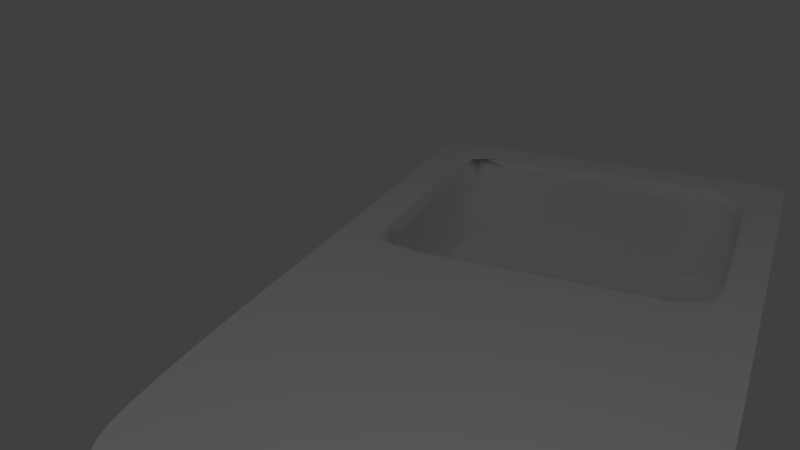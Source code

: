 # Source: zlew.blend  (saved by Blender 2.66.1; exported with 4.5.12 LTS)
import bpy
from mathutils import Matrix  # noqa: F401  (used for matrix-valued properties, if any)

bpy.ops.wm.read_factory_settings(use_empty=True)
scene = bpy.context.scene
scene.name = 'Scene'

# ---- collections
col_collection_1 = bpy.data.collections.new('Collection 1'); scene.collection.children.link(col_collection_1)

# ---- materials (node trees are filled in below, after node groups)
mat_material = bpy.data.materials.new('Material')
mat_material.alpha_threshold = 0.0
mat_material.roughness = 0.5
mat_material.line_color = (0.0, 0.0, 0.0, 1.0)

# ---- material node trees

# ---- world
world_world = bpy.data.worlds.new('World'); scene.world = world_world
world_world.color = (0.05088, 0.05088, 0.05088)
world_world.use_sun_shadow = False
world_world.sun_shadow_jitter_overblur = 0.0
world_world.cycles.sampling_method = 'MANUAL'
world_world.cycles.sample_map_resolution = 256

# ---- cameras
cam_camera = bpy.data.cameras.new('Camera')
cam_camera.clip_end = 100.0
cam_camera.lens = 35.0
cam_camera.sensor_width = 32.0
cam_camera.sensor_height = 18.0
cam_camera.ortho_scale = 7.314
cam_camera.dof.focus_distance = 0.0

# ---- lights
light_lamp = bpy.data.lights.new('Lamp', 'POINT')
light_lamp.transmission_factor = 0.0
light_lamp.cutoff_distance = 30.0
light_lamp.energy = 100.0
light_lamp.shadow_buffer_clip_start = 1.001
light_lamp.shadow_soft_size = 0.1
light_lamp.shadow_maximum_resolution = 0.006
light_lamp.use_absolute_resolution = True
light_lamp.cycles.use_multiple_importance_sampling = False

# ---- meshes
me_cube = bpy.data.meshes.new('Cube')
me_cube.from_pydata([(0.2754, -0.1017, 0.8975), (-0.4544, -0.1038, 0.817), (-0.3844, -0.1036, -0.2232), (0.4216, -0.1056, -0.2487), (-0.5094, -0.1158, -0.3292), (0.5548, -0.1088, 0.7553), (0.6426, -0.1151, 0.8965), (-0.6596, -0.1145, 0.9072), (-0.6492, -0.1176, -0.2404), (0.6489, -0.1202, -0.2291), (0.5929, -0.1208, -0.3236), (-0.9543, -0.9878, 1.0), (-0.9872, -0.96, 1.0), (-0.9095, -0.9956, 1.0), (-0.7262, -0.901, 0.9999), (-0.8194, -0.837, 0.9984), (-0.7486, -0.8702, 0.9936), (-0.6646, -1.0, 1.0), (-0.8173, -0.9994, 1.0), (0.9689, -0.9798, 1.0), (-0.5181, -0.8839, 0.9686), (0.5947, -0.8916, 0.997), (-0.5677, -0.8947, 0.9976), (-0.7191, 0.9997, 1.0), (-0.8512, -0.1302, 0.9999), (-0.845, -0.7076, 0.9982), (-0.8263, -0.2554, 0.9679), (-0.7945, -0.1676, 0.9618), (-1.0, -0.839, 1.0), (-0.8209, -0.7424, 0.9582), (-0.7982, -0.8164, 0.9708), (0.7961, 0.995, 1.0), (0.5271, -0.08883, 0.9904), (-0.5606, -0.09638, 0.9685), (-0.6692, -0.0849, 0.9991), (0.8658, -0.9978, 1.0), (0.9966, -0.9208, 1.0), (0.8415, -0.8565, 0.9996), (0.7876, -0.842, 0.9938), (0.7371, -0.8672, 0.9891), (0.7466, -0.9998, 1.0), (0.9879, -0.9572, 1.0), (0.5461, -0.07658, 0.9999), (0.8309, -0.1174, 0.9998), (0.7527, -0.1097, 0.994), (1.0, -0.8501, 1.0), (0.8319, -0.1987, 0.9985), (0.8117, -0.7156, 0.9619), (0.8131, -0.2266, 0.9698), (0.8286, -0.7613, 0.9965), (0.9861, 0.6969, 1.0), (0.9146, 0.9548, 1.0), (0.9568, 0.8824, 1.0), (0.8726, 0.9797, 1.0), (-0.5002, -0.7254, -0.4409), (-0.5319, -0.1637, -0.416), (-0.6892, -0.6997, -0.4168), (-0.5725, -0.7695, -0.4343), (0.5184, -0.8157, -0.416), (0.4921, -0.7173, -0.4405), (0.594, -0.2738, -0.4343), (0.6739, -0.7419, -0.4158), (0.4572, -0.2214, -0.44), (0.5916, -0.1663, -0.4121), (0.6661, -0.2274, -0.4173), (-0.6877, -0.2741, -0.4167), (-0.5802, -0.2532, -0.4393), (-0.5704, -0.2097, -0.4337), (-0.6874, -0.1695, -0.3854), (-0.6207, -0.809, -0.4137), (0.5659, -0.7661, -0.4345), (0.5305, -0.8747, 0.8898), (0.6585, -0.8601, 0.8963), (0.1292, -0.8784, 0.8364), (0.5135, -0.8731, -0.2457), (-0.5483, -0.8658, -0.315), (-0.4443, -0.8744, -0.2314), (-0.7178, -0.8463, -0.225), (-0.5631, -0.8711, 0.7464), (-0.6489, -0.8685, 0.9181), (0.5054, -0.8512, -0.3733), (0.7037, -0.8458, -0.2617), (-1.0, 0.2899, 1.0), (-1.0, 0.2239, 1.0), (-0.835, -0.1832, 0.9967), (-0.7659, -0.1181, 0.991), (0.8048, -0.4895, -0.1833), (0.7993, -0.2688, 0.7465), (0.7966, -0.263, -0.2401), (0.7834, -0.2083, -0.2236), (0.7548, -0.1661, -0.2729), (0.7753, -0.2526, -0.3266), (0.7612, -0.808, 0.61), (0.8034, -0.6318, 0.7633), (0.7901, -0.7602, 0.7252), (0.7861, -0.8001, 0.9326), (0.7744, -0.1832, 0.7235), (0.8037, -0.2276, 0.9355), (0.7661, -0.1395, 0.9737), (0.7623, -0.8035, -0.2817), (0.7913, -0.7506, -0.2492), (0.7749, -0.6996, -0.3262), (-0.8176, -0.3968, -0.1712), (-0.8195, -0.592, 0.9031), (-0.8161, -0.6159, -0.2288), (-0.8074, -0.7491, 0.6824), (-0.7741, -0.8083, -0.2215), (-0.7879, -0.7297, -0.3268), (-0.8109, -0.2662, -0.2346), (-0.7979, -0.2107, -0.2319), (-0.7746, -0.1715, 0.5995), (-0.8136, -0.2669, 0.8297), (-0.8028, -0.2082, 0.891), (-0.7761, -0.8095, 0.7624), (-0.8027, -0.7589, -0.2218), (-0.721, -0.824, -0.3391), (-0.7758, -0.1769, -0.2829), (-0.7896, -0.2881, -0.3261), (-0.5225, -0.1344, -0.382), (0.5136, -0.1347, -0.3816), (0.6862, -0.1598, -0.3611), (1.0, -0.4704, 1.0), (-1.0, -0.7081, 1.0), (0.6702, -1.0, 1.0), (0.9315, -0.9923, 1.0), (-0.9967, -0.9247, 1.0), (-0.9757, -0.9755, 1.0), (0.9951, 0.5437, 1.0), (0.9726, 0.8127, 1.0), (-0.833, 0.9913, 1.0), (-0.8976, 0.9713, 1.0), (-0.9323, 0.941, 1.0), (-0.9557, 0.8968, 1.0), (-0.6323, -1.0, 1.0), (-0.8265, -0.999, 1.0), (-0.9962, 0.5253, 1.0), (-0.987, 0.6969, 1.0), (-0.9745, 0.8126, 1.0), (0.9391, 0.9245, 1.0), (-0.5363, -0.8441, -0.3807), (-0.7496, -0.2398, -0.3813), (-0.7503, -0.7375, -0.3817), (0.7309, -0.2245, -0.3785), (0.743, -0.5512, -0.3845), (0.7149, -0.7864, -0.3798), (-0.7367, -0.8384, 0.7803), (-0.0798, 1.0, 1.0), (-0.4875, 1.0, 1.0), (1.0, -0.07293, 1.0), (0.9999, 0.3148, 1.0), (-1.0, 0.07644, 1.0), (0.7211, -0.1419, -0.2246), (0.724, -0.1405, 0.7938), (-0.7371, -0.1407, 0.7877), (-0.7299, -0.1403, -0.269), (0.7228, -0.8382, 0.7759), (0.6366, -0.8354, -0.3657), (-1.0, -0.3634, 1.0), (0.6794, 0.9999, 1.0), (0.1816, -1.0, 1.0)], [(18, 134), (17, 133), (23, 146), (123, 40), (23, 147), (28, 122), (45, 148), (45, 121), (82, 83), (83, 150)], [(6, 152, 151), (8, 153, 7), (1, 33, 0), (0, 2, 1), (3, 4, 2), (2, 4, 8), (4, 68, 154), (8, 154, 153), (6, 151, 9), (0, 3, 2), (5, 9, 3), (3, 10, 4), (9, 90, 10), (4, 119, 118), (10, 120, 119), (11, 15, 14), (11, 14, 13), (15, 30, 16), (14, 16, 22), (12, 125, 28), (13, 14, 17), (22, 20, 21), (20, 71, 21), (21, 71, 39), (14, 19, 159), (23, 131, 130), (23, 132, 131), (25, 84, 26), (26, 27, 112), (12, 28, 24), (24, 28, 157), (26, 103, 29), (25, 29, 15), (32, 0, 33), (32, 33, 34), (33, 7, 85), (42, 44, 32), (32, 44, 6), (19, 21, 37), (19, 14, 21), (35, 40, 19), (40, 159, 19), (31, 43, 42), (43, 44, 42), (45, 37, 46), (46, 49, 47), (47, 38, 95), (149, 31, 50), (31, 51, 50), (51, 138, 50), (31, 23, 158), (54, 62, 59), (55, 119, 63), (62, 64, 60), (62, 63, 64), (64, 142, 143), (64, 120, 142), (56, 140, 65), (54, 66, 62), (66, 65, 67), (66, 67, 62), (65, 140, 68), (67, 68, 55), (55, 68, 118), (58, 139, 69), (54, 57, 66), (57, 69, 56), (69, 115, 141), (60, 61, 70), (54, 70, 57), (70, 144, 58), (58, 156, 80), (73, 20, 78), (78, 20, 79), (77, 79, 145), (71, 81, 72), (80, 156, 81), (73, 76, 74), (78, 75, 76), (78, 77, 75), (75, 139, 80), (75, 115, 139), (24, 82, 34), (82, 135, 34), (34, 31, 42), (24, 157, 82), (24, 85, 84), (85, 27, 84), (93, 94, 100), (93, 47, 94), (94, 95, 92), (90, 152, 96), (88, 96, 87), (86, 87, 93), (87, 97, 48), (96, 98, 97), (96, 152, 98), (88, 91, 89), (91, 142, 90), (94, 92, 100), (92, 155, 99), (93, 100, 86), (86, 100, 88), (88, 100, 91), (100, 101, 91), (100, 99, 101), (91, 101, 143), (101, 99, 144), (99, 81, 144), (102, 111, 108), (103, 26, 111), (111, 112, 109), (112, 27, 110), (106, 145, 113), (102, 104, 103), (105, 29, 103), (105, 113, 29), (113, 145, 30), (104, 114, 105), (104, 107, 114), (114, 115, 106), (107, 141, 115), (106, 77, 145), (106, 115, 77), (110, 154, 116), (102, 108, 104), (104, 117, 107), (109, 116, 117), (107, 140, 141), (117, 116, 140), (116, 154, 68), (0, 6, 5), (152, 6, 98), (1, 8, 7), (7, 33, 1), (7, 153, 85), (2, 8, 1), (4, 154, 8), (118, 68, 4), (6, 9, 5), (5, 3, 0), (9, 10, 3), (151, 90, 9), (10, 119, 4), (90, 120, 10), (12, 15, 11), (12, 25, 15), (15, 16, 14), (11, 126, 12), (18, 13, 17), (14, 22, 21), (39, 71, 72), (20, 22, 16), (20, 16, 79), (159, 17, 14), (135, 132, 23), (23, 130, 129), (135, 136, 132), (136, 137, 132), (25, 24, 84), (26, 84, 27), (25, 26, 29), (12, 24, 25), (15, 29, 30), (42, 32, 34), (34, 33, 85), (0, 32, 6), (6, 44, 98), (19, 45, 36), (19, 37, 45), (21, 38, 37), (21, 39, 38), (38, 49, 37), (36, 41, 19), (19, 124, 35), (46, 44, 43), (46, 98, 44), (149, 45, 31), (31, 45, 43), (46, 47, 48), (43, 45, 46), (48, 97, 98), (46, 48, 98), (46, 37, 49), (47, 49, 38), (95, 38, 39), (50, 127, 149), (53, 51, 31), (138, 52, 50), (52, 128, 50), (118, 119, 55), (55, 63, 62), (62, 60, 59), (61, 60, 64), (119, 120, 63), (64, 143, 61), (63, 120, 64), (56, 65, 66), (141, 140, 56), (65, 68, 67), (67, 55, 62), (58, 69, 57), (80, 139, 58), (57, 56, 66), (139, 115, 69), (69, 141, 56), (60, 70, 59), (143, 144, 61), (59, 70, 54), (70, 58, 57), (61, 144, 70), (144, 156, 58), (71, 20, 73), (76, 73, 78), (77, 78, 79), (145, 79, 16), (73, 74, 71), (72, 155, 39), (75, 80, 74), (74, 81, 71), (80, 81, 74), (81, 155, 72), (76, 75, 74), (77, 115, 75), (34, 135, 31), (135, 23, 31), (34, 85, 24), (48, 47, 93), (47, 95, 94), (95, 155, 92), (155, 95, 39), (90, 96, 89), (151, 152, 90), (89, 96, 88), (87, 48, 93), (96, 97, 87), (86, 88, 87), (91, 143, 142), (91, 90, 89), (90, 142, 120), (92, 99, 100), (155, 81, 99), (143, 101, 144), (144, 81, 156), (103, 111, 102), (111, 109, 108), (26, 112, 111), (112, 110, 109), (27, 153, 110), (153, 27, 85), (106, 113, 105), (104, 105, 103), (113, 30, 29), (30, 145, 16), (114, 106, 105), (107, 115, 114), (153, 154, 110), (110, 116, 109), (108, 117, 104), (109, 117, 108), (117, 140, 107), (140, 116, 68)])
me_cube.polygons.foreach_set('use_smooth', [True] * 262)
me_cube.materials.append(mat_material)
me_cube.use_remesh_preserve_volume = False
me_cube.use_remesh_preserve_attributes = False
me_cube.use_mirror_vertex_groups = False
me_cube.update()

# ---- objects
ob_cube = bpy.data.objects.new('Cube', me_cube)
ob_lamp = bpy.data.objects.new('Lamp', light_lamp)
ob_camera = bpy.data.objects.new('Camera', cam_camera)

# ---- transforms, parenting, visibility, modifiers, constraints
ob_cube.location = (0.09572, 0.06716, -0.556)
ob_cube.rotation_mode = 'ZYX'
ob_cube.rotation_euler = (0.0, 0.0, -1.571)
ob_cube.scale = (1.711, 2.919, 0.7006)
ob_cube.lock_rotations_4d = False
ob_cube.empty_display_type = 'ARROWS'
ob_cube.lineart.crease_threshold = 0.0
ob_lamp.location = (4.076, 1.005, 5.904)
ob_lamp.rotation_euler = (0.6503, 0.05522, 1.866)
ob_lamp.lock_rotations_4d = False
ob_lamp.empty_display_type = 'ARROWS'
ob_lamp.color = (0.0, 0.0, 0.0, 0.0)
ob_lamp.lineart.crease_threshold = 0.0
ob_camera.location = (5.703, 1.788, 3.306)
ob_camera.rotation_euler = (1.144, 0.01096, 2.012)
ob_camera.lock_rotations_4d = False
ob_camera.empty_display_type = 'ARROWS'
ob_camera.color = (0.0, 0.0, 0.0, 0.0)
ob_camera.display_type = 'WIRE'
ob_camera.lineart.crease_threshold = 0.0

# ---- collection membership
col_collection_1.objects.link(ob_cube)
col_collection_1.objects.link(ob_lamp)
col_collection_1.objects.link(ob_camera)

# ---- scene / render settings (as saved in the file)
scene.camera = ob_camera
scene.frame_start = 1; scene.frame_end = 250; scene.frame_set(1)
scene.render.engine = 'CYCLES'
scene.render.image_settings.color_mode = 'RGB'
scene.render.image_settings.compression = 90
scene.render.resolution_percentage = 50
scene.render.dither_intensity = 0.0
scene.render.bake_margin = 2
scene.cycles.use_denoising = False
scene.cycles.samples = 10
scene.cycles.sampling_pattern = 'TABULATED_SOBOL'
scene.cycles.light_sampling_threshold = 0.0
scene.cycles.use_adaptive_sampling = False
scene.cycles.use_light_tree = False
scene.cycles.blur_glossy = 0.0
scene.cycles.volume_bounces = 1
scene.cycles.pixel_filter_type = 'GAUSSIAN'
scene.cycles.sample_clamp_indirect = 0.0
scene.view_settings.view_transform = 'Standard'
bpy.context.view_layer.update()
